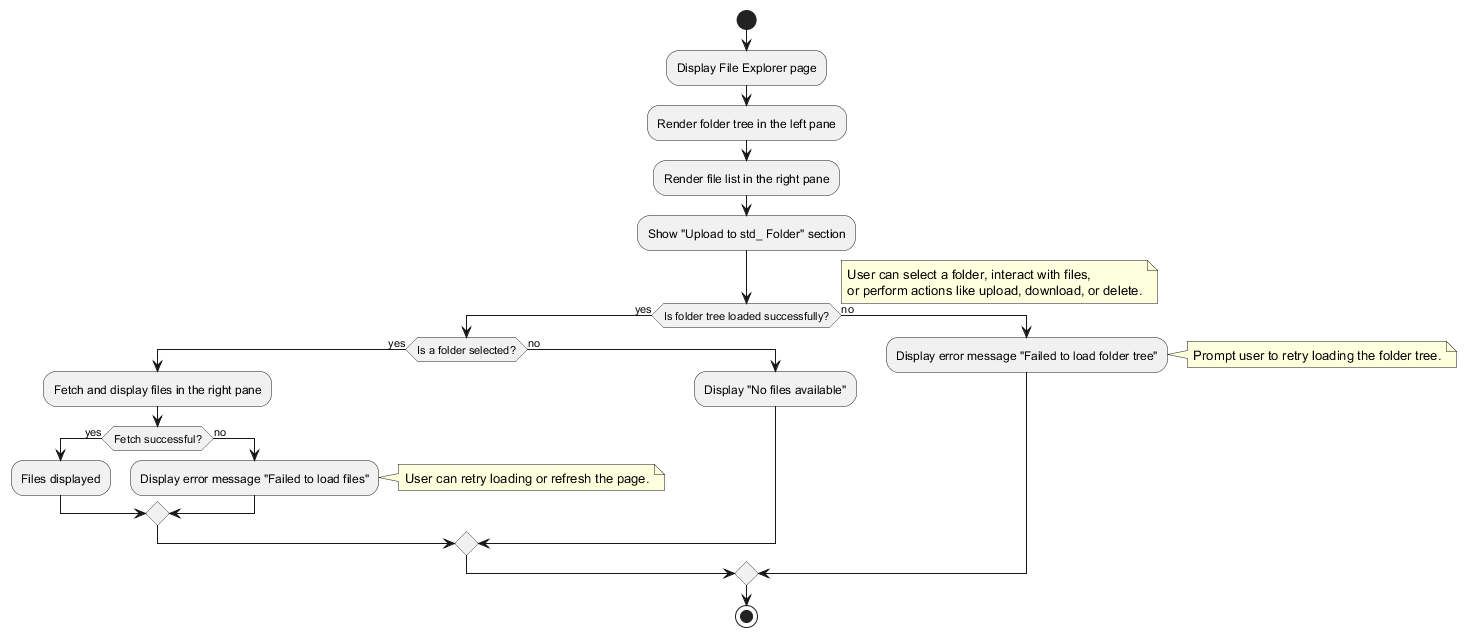

The diagram above was rendered by PlantUML. Its source (embedded in the PNG):
@startuml file-explorer-structure
start
:Display File Explorer page;
:Render folder tree in the left pane;
:Render file list in the right pane;
:Show "Upload to std_ Folder" section;

if (Is folder tree loaded successfully?) then (yes)
  if (Is a folder selected?) then (yes)
    :Fetch and display files in the right pane;
    if (Fetch successful?) then (yes)
      :Files displayed;
    else (no)
      :Display error message "Failed to load files";
      note right
        User can retry loading or refresh the page.
      end note
    endif
  else (no)
    :Display "No files available";
  endif
else (no)
  :Display error message "Failed to load folder tree";
  note right
    Prompt user to retry loading the folder tree.
  end note
endif

note right
  User can select a folder, interact with files,
  or perform actions like upload, download, or delete.
end note

stop
@enduml